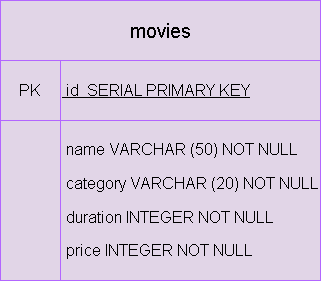

The diagram above was exported from draw.io. Its source (the exported page's mxGraphModel, read from the mxfile embedded in the PNG):
<mxGraphModel dx="1434" dy="758" grid="1" gridSize="10" guides="1" tooltips="1" connect="1" arrows="1" fold="1" page="1" pageScale="1" pageWidth="827" pageHeight="1169" math="0" shadow="0">
  <root>
    <mxCell id="0" />
    <mxCell id="1" parent="0" />
    <mxCell id="aawMwfFcfHZLNxTxFFmq-12" value="" style="group" vertex="1" connectable="0" parent="1">
      <mxGeometry x="110" y="40" width="320" height="280" as="geometry" />
    </mxCell>
    <mxCell id="aawMwfFcfHZLNxTxFFmq-1" value="" style="whiteSpace=wrap;html=1;aspect=fixed;strokeColor=#B266FF;fillColor=#e1d5e7;" vertex="1" parent="aawMwfFcfHZLNxTxFFmq-12">
      <mxGeometry width="280" height="280" as="geometry" />
    </mxCell>
    <mxCell id="aawMwfFcfHZLNxTxFFmq-4" value="&lt;font style=&quot;font-size: 20px;&quot;&gt;movies&lt;/font&gt;" style="rounded=0;whiteSpace=wrap;html=1;fillColor=#e1d5e7;strokeColor=#B266FF;" vertex="1" parent="aawMwfFcfHZLNxTxFFmq-12">
      <mxGeometry width="320" height="60" as="geometry" />
    </mxCell>
    <mxCell id="aawMwfFcfHZLNxTxFFmq-6" value="&lt;font style=&quot;font-size: 16px;&quot;&gt;&lt;u&gt;&amp;nbsp;id&amp;nbsp; SERIAL PRIMARY KEY&lt;/u&gt;&lt;/font&gt;" style="rounded=0;whiteSpace=wrap;html=1;strokeColor=#B266FF;fillColor=#e1d5e7;align=left;" vertex="1" parent="aawMwfFcfHZLNxTxFFmq-12">
      <mxGeometry x="60" y="60" width="260" height="60" as="geometry" />
    </mxCell>
    <mxCell id="aawMwfFcfHZLNxTxFFmq-5" value="" style="rounded=0;whiteSpace=wrap;html=1;rotation=90;strokeColor=#B266FF;fillColor=#e1d5e7;" vertex="1" parent="aawMwfFcfHZLNxTxFFmq-12">
      <mxGeometry x="-50" y="170" width="160" height="60" as="geometry" />
    </mxCell>
    <mxCell id="aawMwfFcfHZLNxTxFFmq-9" value="&lt;font style=&quot;font-size: 16px;&quot;&gt;PK&lt;/font&gt;" style="rounded=0;whiteSpace=wrap;html=1;fillColor=#e1d5e7;strokeColor=#B266FF;" vertex="1" parent="aawMwfFcfHZLNxTxFFmq-12">
      <mxGeometry y="60" width="60" height="60" as="geometry" />
    </mxCell>
    <mxCell id="aawMwfFcfHZLNxTxFFmq-10" value="&lt;p style=&quot;line-height: 250%;&quot;&gt;&lt;/p&gt;&lt;div style=&quot;font-size: 16px; line-height: 210%;&quot;&gt;&lt;span style=&quot;background-color: initial;&quot;&gt;&lt;font style=&quot;font-size: 16px;&quot;&gt;&amp;nbsp;name VARCHAR (50) NOT NULL&lt;/font&gt;&lt;/span&gt;&lt;/div&gt;&lt;div style=&quot;font-size: 16px; line-height: 210%;&quot;&gt;&lt;span style=&quot;background-color: initial;&quot;&gt;&lt;font style=&quot;font-size: 16px;&quot;&gt;&amp;nbsp;category VARCHAR (20) NOT NULL&lt;/font&gt;&lt;/span&gt;&lt;/div&gt;&lt;div style=&quot;font-size: 16px; line-height: 210%;&quot;&gt;&lt;span style=&quot;background-color: initial;&quot;&gt;&lt;font style=&quot;font-size: 16px;&quot;&gt;&amp;nbsp;duration INTEGER NOT NULL&lt;/font&gt;&lt;/span&gt;&lt;/div&gt;&lt;div style=&quot;font-size: 16px; line-height: 210%;&quot;&gt;&lt;span style=&quot;background-color: initial;&quot;&gt;&lt;font style=&quot;font-size: 16px;&quot;&gt;&amp;nbsp;price INTEGER NOT NULL&lt;/font&gt;&lt;/span&gt;&lt;/div&gt;&lt;p&gt;&lt;/p&gt;&lt;div style=&quot;&quot;&gt;&lt;/div&gt;&lt;p&gt;&lt;/p&gt;" style="rounded=0;whiteSpace=wrap;html=1;fillColor=#e1d5e7;strokeColor=#B266FF;align=left;" vertex="1" parent="aawMwfFcfHZLNxTxFFmq-12">
      <mxGeometry x="60" y="120" width="260" height="160" as="geometry" />
    </mxCell>
  </root>
</mxGraphModel>